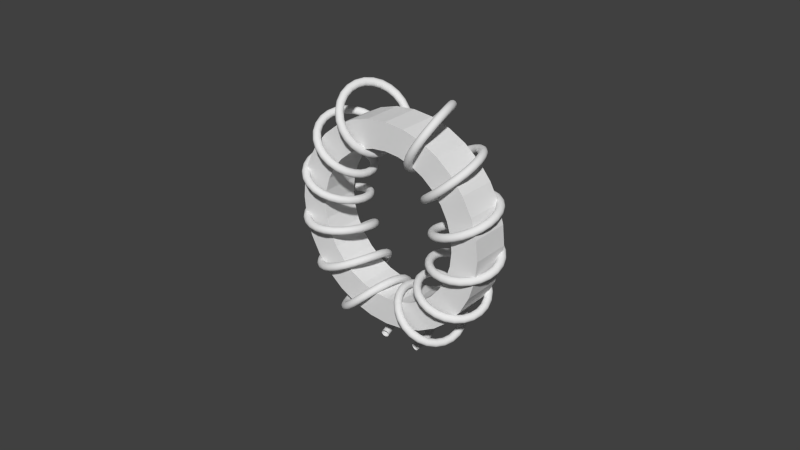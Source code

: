 # Source: Choke.blend  (saved by Blender 2.72.0; exported with 4.5.12 LTS)
import bpy
from mathutils import Matrix  # noqa: F401  (used for matrix-valued properties, if any)

bpy.ops.wm.read_factory_settings(use_empty=True)
scene = bpy.context.scene
scene.name = 'Scene'

# ---- collections
col_collection_1 = bpy.data.collections.new('Collection 1'); scene.collection.children.link(col_collection_1)

# ---- world
world_world = bpy.data.worlds.new('World'); scene.world = world_world
world_world.color = (0.05088, 0.05088, 0.05088)
world_world.use_sun_shadow = False
world_world.sun_shadow_jitter_overblur = 0.0
world_world.cycles.sampling_method = 'MANUAL'
world_world.cycles.sample_map_resolution = 256

# ---- meshes
me_cylinder_003 = bpy.data.meshes.new('Cylinder.003')
me_cylinder_003.from_pydata([(0.0, 1.0, -1.0), (0.0, 1.0, 1.0), (0.1951, 0.9808, 1.0), (0.1951, 0.9808, -1.0), (0.9239, -0.3827, -1.0), (0.8315, -0.5556, -1.0), (0.7071, -0.7071, -1.0), (0.5556, -0.8315, -1.0), (0.3827, -0.9239, -1.0), (0.1951, -0.9808, -1.0), (-3.258e-07, -1.0, -1.0), (-0.1951, -0.9808, -1.0), (-0.3827, -0.9239, -1.0), (-0.5556, -0.8315, -1.0), (-0.7071, -0.7071, -1.0), (-0.8315, -0.5556, -1.0), (-0.9239, -0.3827, -1.0), (-0.9808, -0.1951, -1.0), (-1.0, 9.537e-07, -1.0), (-0.7294, 7.153e-07, -1.0), (-0.7154, -0.1423, -1.0), (-0.6739, -0.2791, -1.0), (-0.6065, -0.4052, -1.0), (-0.5157, -0.5157, -1.0), (-0.4052, -0.6065, -1.0), (-0.2791, -0.6739, -1.0), (-0.1423, -0.7154, -1.0), (-2.377e-07, -0.7294, -1.0), (0.1423, -0.7154, -1.0), (0.2791, -0.6739, -1.0), (0.4052, -0.6065, -1.0), (0.5157, -0.5157, -1.0), (0.6065, -0.4052, -1.0), (0.6739, -0.2791, -1.0), (0.7154, -0.1423, -1.0), (0.7294, 0.0, -1.0), (0.3827, 0.9239, -1.0), (0.5556, 0.8315, -1.0), (0.7071, 0.7071, -1.0), (0.8315, 0.5556, -1.0), (0.9239, 0.3827, -1.0), (0.9808, 0.1951, -1.0), (1.0, 1.192e-07, -1.0), (0.9808, -0.1951, -1.0), (0.7154, 0.1423, -1.0), (0.6739, 0.2791, -1.0), (0.6065, 0.4052, -1.0), (0.5157, 0.5157, -1.0), (0.4052, 0.6065, -1.0), (0.2791, 0.6739, -1.0), (0.1423, 0.7154, -1.0), (0.0, 0.7294, -1.0), (-0.1423, 0.7154, -1.0), (-0.2791, 0.6739, -1.0), (-0.4052, 0.6065, -1.0), (-0.5157, 0.5157, -1.0), (-0.6065, 0.4052, -1.0), (-0.6739, 0.2791, -1.0), (-0.7154, 0.1423, -1.0), (-0.9808, 0.1951, -1.0), (-0.9239, 0.3827, -1.0), (-0.8315, 0.5556, -1.0), (-0.7071, 0.7071, -1.0), (-0.5556, 0.8315, -1.0), (-0.3827, 0.9239, -1.0), (-0.1951, 0.9808, -1.0), (-0.1951, 0.9808, 1.0), (-0.3827, 0.9239, 1.0), (-0.5556, 0.8315, 1.0), (-0.7071, 0.7071, 1.0), (-0.8315, 0.5556, 1.0), (-0.9239, 0.3827, 1.0), (-0.9808, 0.1951, 1.0), (-1.0, 9.537e-07, 1.0), (-0.7294, 7.153e-07, 1.0), (-0.7154, 0.1423, 1.0), (-0.6739, 0.2791, 1.0), (-0.6065, 0.4052, 1.0), (-0.5157, 0.5157, 1.0), (-0.4052, 0.6065, 1.0), (-0.2791, 0.6739, 1.0), (-0.1423, 0.7154, 1.0), (0.0, 0.7294, 1.0), (0.1423, 0.7154, 1.0), (0.2791, 0.6739, 1.0), (0.4052, 0.6065, 1.0), (0.5157, 0.5157, 1.0), (0.6065, 0.4052, 1.0), (0.6739, 0.2791, 1.0), (0.7154, 0.1423, 1.0), (0.7294, 0.0, 1.0), (0.7154, -0.1423, 1.0), (0.9239, -0.3827, 1.0), (0.9808, -0.1951, 1.0), (1.0, 1.192e-07, 1.0), (0.9808, 0.1951, 1.0), (0.9239, 0.3827, 1.0), (0.8315, 0.5556, 1.0), (0.7071, 0.7071, 1.0), (0.5556, 0.8315, 1.0), (0.3827, 0.9239, 1.0), (0.6739, -0.2791, 1.0), (0.6065, -0.4052, 1.0), (0.5157, -0.5157, 1.0), (0.4052, -0.6065, 1.0), (0.2791, -0.6739, 1.0), (0.1423, -0.7154, 1.0), (-2.377e-07, -0.7294, 1.0), (-0.1423, -0.7154, 1.0), (-0.2791, -0.6739, 1.0), (-0.4052, -0.6065, 1.0), (-0.5157, -0.5157, 1.0), (-0.6065, -0.4052, 1.0), (-0.6739, -0.2791, 1.0), (-0.7154, -0.1423, 1.0), (-0.9808, -0.1951, 1.0), (-0.9239, -0.3827, 1.0), (-0.8315, -0.5556, 1.0), (-0.7071, -0.7071, 1.0), (-0.5556, -0.8315, 1.0), (-0.3827, -0.9239, 1.0), (-0.1951, -0.9808, 1.0), (-3.258e-07, -1.0, 1.0), (0.1951, -0.9808, 1.0), (0.3827, -0.9239, 1.0), (0.5556, -0.8315, 1.0), (0.7071, -0.7071, 1.0), (0.8315, -0.5556, 1.0)], [], [(0, 1, 2, 3), (4, 5, 6, 7, 8, 9, 10, 11, 12, 13, 14, 15, 16, 17, 18, 19, 20, 21, 22, 23, 24, 25, 26, 27, 28, 29, 30, 31, 32, 33, 34, 35), (0, 3, 36, 37, 38, 39, 40, 41, 42, 43, 4, 35, 44, 45, 46, 47, 48, 49, 50, 51, 52, 53, 54, 55, 56, 57, 58, 19, 18, 59, 60, 61, 62, 63, 64, 65), (65, 66, 1, 0), (1, 66, 67, 68, 69, 70, 71, 72, 73, 74, 75, 76, 77, 78, 79, 80, 81, 82, 83, 84, 85, 86, 87, 88, 89, 90, 91, 92, 93, 94, 95, 96, 97, 98, 99, 100, 2), (92, 91, 101, 102, 103, 104, 105, 106, 107, 108, 109, 110, 111, 112, 113, 114, 74, 73, 115, 116, 117, 118, 119, 120, 121, 122, 123, 124, 125, 126, 127), (3, 2, 100, 36), (36, 100, 99, 37), (37, 99, 98, 38), (38, 98, 97, 39), (39, 97, 96, 40), (40, 96, 95, 41), (41, 95, 94, 42), (42, 94, 93, 43), (43, 93, 92, 4), (4, 92, 127, 5), (5, 127, 126, 6), (6, 126, 125, 7), (7, 125, 124, 8), (8, 124, 123, 9), (9, 123, 122, 10), (10, 122, 121, 11), (11, 121, 120, 12), (12, 120, 119, 13), (13, 119, 118, 14), (14, 118, 117, 15), (15, 117, 116, 16), (16, 116, 115, 17), (17, 115, 73, 18), (18, 73, 72, 59), (59, 72, 71, 60), (60, 71, 70, 61), (61, 70, 69, 62), (62, 69, 68, 63), (63, 68, 67, 64), (64, 67, 66, 65), (82, 51, 50, 83), (81, 52, 51, 82), (83, 50, 49, 84), (80, 53, 52, 81), (84, 49, 48, 85), (79, 54, 53, 80), (85, 48, 47, 86), (78, 55, 54, 79), (86, 47, 46, 87), (77, 56, 55, 78), (87, 46, 45, 88), (76, 57, 56, 77), (88, 45, 44, 89), (75, 58, 57, 76), (89, 44, 35, 90), (74, 19, 58, 75), (90, 35, 34, 91), (114, 20, 19, 74), (91, 34, 33, 101), (113, 21, 20, 114), (101, 33, 32, 102), (112, 22, 21, 113), (102, 32, 31, 103), (111, 23, 22, 112), (103, 31, 30, 104), (110, 24, 23, 111), (104, 30, 29, 105), (109, 25, 24, 110), (105, 29, 28, 106), (108, 26, 25, 109), (106, 28, 27, 107), (107, 27, 26, 108)])
me_cylinder_003.use_remesh_preserve_volume = False
me_cylinder_003.use_remesh_preserve_attributes = False
me_cylinder_003.use_mirror_vertex_groups = False
me_cylinder_003.update()

# ---- curves / text
cu_spiral_001 = bpy.data.curves.new('Spiral.001', 'CURVE')
cu_spiral_001.dimensions = '3D'
_sp = cu_spiral_001.splines.new('POLY'); _sp.points.add(155)
_sp.points.foreach_set('co', [-0.6556, -7.451e-08, -1.005, 1.0, -0.6384, 0.09059, -0.9852, 1.0, -0.6313, 0.175, -0.9437, 1.0, -0.634, 0.2475, -0.8837, 1.0, -0.6458, 0.3031, -0.8089, 1.0, -0.665, 0.3381, -0.7241, 1.0, -0.6893, 0.35, -0.6347, 1.0, -0.7162, 0.3381, -0.5464, 1.0, -0.7424, 0.3031, -0.4644, 1.0, -0.7649, 0.2475, -0.3937, 1.0, -0.7806, 0.175, -0.3384, 1.0, -0.7869, 0.09059, -0.3012, 1.0, -0.7816, -3.353e-08, -0.2837, 1.0, -0.7636, -0.09059, -0.2862, 1.0, -0.7323, -0.175, -0.3073, 1.0, -0.6885, -0.2475, -0.3445, 1.0, -0.6335, -0.3031, -0.3943, 1.0, -0.5697, -0.3381, -0.4521, 1.0, -0.5004, -0.35, -0.5132, 1.0, -0.4292, -0.3381, -0.5724, 1.0, -0.36, -0.3031, -0.625, 1.0, -0.2968, -0.2475, -0.6667, 1.0, -0.2433, -0.175, -0.6941, 1.0, -0.2026, -0.09059, -0.7047, 1.0, -0.177, -4.098e-08, -0.6976, 1.0, -0.1679, 0.09059, -0.6726, 1.0, -0.1753, 0.175, -0.6312, 1.0, -0.1984, 0.2475, -0.5757, 1.0, -0.235, 0.3031, -0.5095, 1.0, -0.282, 0.3381, -0.4364, 1.0, -0.3354, 0.35, -0.3607, 1.0, -0.3908, 0.3381, -0.2868, 1.0, -0.4435, 0.3031, -0.2187, 1.0, -0.4888, 0.2475, -0.16, 1.0, -0.5224, 0.175, -0.1133, 1.0, -0.541, 0.09059, -0.08049, 1.0, -0.542, -1.49e-08, -0.06232, 1.0, -0.5243, -0.09059, -0.05847, 1.0, -0.4877, -0.175, -0.06763, 1.0, -0.4337, -0.2475, -0.08763, 1.0, -0.365, -0.3031, -0.1156, 1.0, -0.2854, -0.3381, -0.1482, 1.0, -0.1994, -0.35, -0.1819, 1.0, -0.1122, -0.3381, -0.2132, 1.0, -0.02921, -0.3031, -0.239, 1.0, 0.04442, -0.2475, -0.2566, 1.0, 0.104, -0.175, -0.2641, 1.0, 0.1459, -0.09059, -0.2602, 1.0, 0.1675, -1.49e-08, -0.2447, 1.0, 0.1676, 0.09059, -0.2181, 1.0, 0.1465, 0.175, -0.1818, 1.0, 0.1058, 0.2475, -0.1375, 1.0, 0.04881, 0.3031, -0.08773, 1.0, -0.02033, 0.3381, -0.03507, 1.0, -0.0964, 0.35, 0.01779, 1.0, -0.1737, 0.3381, 0.06832, 1.0, -0.2465, 0.3031, 0.1143, 1.0, -0.3091, 0.2475, 0.1541, 1.0, -0.3567, 0.175, 0.1864, 1.0, -0.3853, 0.09059, 0.2109, 1.0, -0.3925, -3.725e-09, 0.2276, 1.0, -0.3771, -0.09059, 0.2373, 1.0, -0.3396, -0.175, 0.2412, 1.0, -0.2821, -0.2475, 0.2408, 1.0, -0.208, -0.3031, 0.238, 1.0, -0.122, -0.3381, 0.2346, 1.0, -0.02962, -0.35, 0.2323, 1.0, 0.06302, -0.3381, 0.2326, 1.0, 0.1498, -0.3031, 0.2367, 1.0, 0.225, -0.2475, 0.2454, 1.0, 0.2836, -0.175, 0.2587, 1.0, 0.3217, -0.09059, 0.2767, 1.0, 0.3367, 0.0, 0.2986, 1.0, 0.3277, 0.09059, 0.3236, 1.0, 0.2954, 0.175, 0.3506, 1.0, 0.2421, 0.2475, 0.3783, 1.0, 0.1715, 0.3031, 0.4056, 1.0, 0.08851, 0.3381, 0.4315, 1.0, -0.001051, 0.35, 0.4551, 1.0, -0.09099, 0.3381, 0.4762, 1.0, -0.1751, 0.3031, 0.4946, 1.0, -0.2475, 0.2475, 0.5106, 1.0, -0.3033, 0.175, 0.5247, 1.0, -0.3386, 0.09059, 0.5379, 1.0, -0.351, -3.725e-09, 0.5512, 1.0, -0.3399, -0.09059, 0.5656, 1.0, -0.3059, -0.175, 0.582, 1.0, -0.2517, -0.2475, 0.6014, 1.0, -0.1811, -0.3031, 0.624, 1.0, -0.09913, -0.3381, 0.6502, 1.0, -0.01156, -0.35, 0.6796, 1.0, 0.07539, -0.3381, 0.7115, 1.0, 0.1556, -0.3031, 0.745, 1.0, 0.2233, -0.2475, 0.7788, 1.0, 0.2738, -0.175, 0.8114, 1.0, 0.3034, -0.09059, 0.8413, 1.0, 0.3101, -3.725e-09, 0.867, 1.0, 0.2931, 0.09059, 0.8874, 1.0, 0.2535, 0.175, 0.9017, 1.0, 0.1939, 0.2475, 0.9096, 1.0, 0.1182, 0.3031, 0.9111, 1.0, 0.03143, 0.3381, 0.9071, 1.0, -0.06083, 0.35, 0.8988, 1.0, -0.1526, 0.3381, 0.8879, 1.0, -0.2379, 0.3031, 0.8764, 1.0, -0.3114, 0.2475, 0.8667, 1.0, -0.3686, 0.175, 0.8609, 1.0, -0.4063, 0.09059, 0.8613, 1.0, -0.4226, -7.451e-09, 0.8695, 1.0, -0.417, -0.09059, 0.8868, 1.0, -0.3907, -0.175, 0.9139, 1.0, -0.3464, -0.2475, 0.9505, 1.0, -0.2878, -0.3031, 0.996, 1.0, -0.2196, -0.3381, 1.049, 1.0, -0.1474, -0.35, 1.106, 1.0, -0.07657, -0.3381, 1.166, 1.0, -0.01266, -0.3031, 1.225, 1.0, 0.03947, -0.2475, 1.28, 1.0, 0.0758, -0.175, 1.327, 1.0, 0.09345, -0.09059, 1.366, 1.0, 0.09088, -1.863e-08, 1.392, 1.0, 0.06793, 0.09059, 1.406, 1.0, 0.02586, 0.175, 1.405, 1.0, -0.03281, 0.2475, 1.392, 1.0, -0.1045, 0.3031, 1.368, 1.0, -0.1847, 0.3381, 1.335, 1.0, -0.2686, 0.35, 1.295, 1.0, -0.351, 0.3381, 1.254, 1.0, -0.4273, 0.3031, 1.214, 1.0, -0.4931, 0.2475, 1.18, 1.0, -0.5449, 0.175, 1.155, 1.0, -0.5805, 0.09059, 1.142, 1.0, -0.5985, -1.863e-08, 1.144, 1.0, -0.5992, -0.09059, 1.162, 1.0, -0.5838, -0.175, 1.197, 1.0, -0.5546, -0.2475, 1.246, 1.0, -0.515, -0.3031, 1.309, 1.0, -0.469, -0.3381, 1.382, 1.0, -0.4207, -0.35, 1.461, 1.0, -0.3746, -0.3381, 1.541, 1.0, -0.3346, -0.3031, 1.618, 1.0, -0.3044, -0.2475, 1.687, 1.0, -0.2866, -0.175, 1.745, 1.0, -0.283, -0.09059, 1.787, 1.0, -0.2945, -4.843e-08, 1.811, 1.0, -0.3206, 0.09059, 1.816, 1.0, -0.3602, 0.175, 1.801, 1.0, -0.4109, 0.2475, 1.769, 1.0, -0.4699, 0.3031, 1.721, 1.0, -0.5338, 0.3381, 1.663, 1.0, -0.5992, 0.35, 1.597, 1.0, -0.6625, 0.3381, 1.53, 1.0, -0.7206, 0.3031, 1.466, 1.0, -0.7707, 0.2475, 1.412, 1.0, -0.8109, 0.175, 1.37, 1.0, -0.84, 0.09059, 1.346, 1.0])
cu_spiral_001.use_path_clamp = True
cu_spiral_001.bevel_depth = 0.044
cu_spiral_001.fill_mode = 'FULL'

# ---- objects
ob_spiral_000 = bpy.data.objects.new('Spiral.000', cu_spiral_001)
ob_cylinder = bpy.data.objects.new('Cylinder', me_cylinder_003)
ob_spiral_004 = bpy.data.objects.new('Spiral.004', cu_spiral_001)

# ---- transforms, parenting, visibility, modifiers, constraints
ob_spiral_000.location = (-0.7541, 0.0, 0.6658)
ob_spiral_000.scale = (-0.8709, 0.8709, 0.8709)
ob_spiral_000.lineart.crease_threshold = 0.0
ob_cylinder.location = (0.0, 0.0, 1.072)
ob_cylinder.rotation_euler = (1.571, 0.0, 0.0)
ob_cylinder.scale = (1.0, 1.0, 0.1943)
ob_cylinder.lineart.crease_threshold = 0.0
ob_spiral_004.location = (0.7541, 0.0, 0.6658)
ob_spiral_004.scale = (0.8709, 0.8709, 0.8709)
ob_spiral_004.lineart.crease_threshold = 0.0

# ---- collection membership
col_collection_1.objects.link(ob_spiral_000)
col_collection_1.objects.link(ob_cylinder)
col_collection_1.objects.link(ob_spiral_004)

# ---- scene / render settings (as saved in the file)
scene.frame_start = 1; scene.frame_end = 250; scene.frame_set(1)
scene.render.engine = 'BLENDER_EEVEE_NEXT'
scene.render.resolution_percentage = 50
scene.render.dither_intensity = 0.0
scene.cycles.use_denoising = False
scene.cycles.samples = 10
scene.cycles.sampling_pattern = 'TABULATED_SOBOL'
scene.cycles.light_sampling_threshold = 0.0
scene.cycles.use_adaptive_sampling = False
scene.cycles.use_light_tree = False
scene.cycles.blur_glossy = 0.0
scene.cycles.pixel_filter_type = 'GAUSSIAN'
scene.cycles.sample_clamp_indirect = 0.0
scene.view_settings.view_transform = 'Standard'
bpy.context.view_layer.update()

# ---- added for rendering (the .blend has no active camera and no usable light): camera, sun
cam_auto = bpy.data.cameras.new('AutoCamera')
cam_auto.lens = 50.0
cam_auto.sensor_width = 36.0
cam_auto.clip_end = 1000.0
ob_auto_camera = bpy.data.objects.new('AutoCamera', cam_auto)
scene.collection.objects.link(ob_auto_camera)
ob_auto_camera.location = (5.6941, -6.83292, 5.57377)
ob_auto_camera.rotation_euler = (1.09748, -7.21219e-08, 0.694738)
scene.camera = ob_auto_camera
light_auto_sun = bpy.data.lights.new('AutoSun', 'SUN')
light_auto_sun.energy = 3.0
light_auto_sun.angle = 0.0523599
ob_auto_sun = bpy.data.objects.new('AutoSun', light_auto_sun)
scene.collection.objects.link(ob_auto_sun)
ob_auto_sun.rotation_euler = (0.872665, 0.174533, 0.523599)
bpy.context.view_layer.update()
